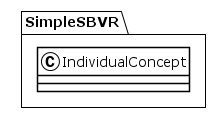

The diagram above was rendered by PlantUML. Its source (embedded in the PNG):
@startuml
!theme plain
package SimpleSBVR {
class IndividualConcept {
}
}
@enduml